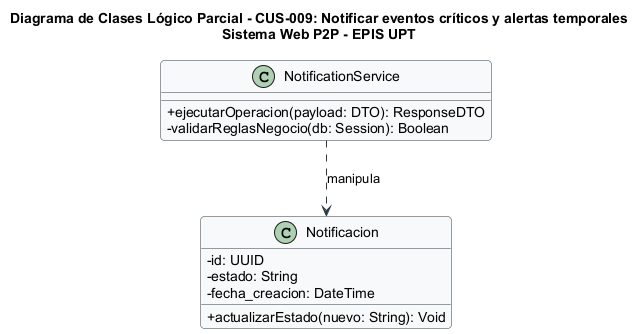

The diagram above was rendered by PlantUML. Its source (embedded in the PNG):
@startuml
title Diagrama de Clases Lógico Parcial - CUS-009: Notificar eventos críticos y alertas temporales\nSistema Web P2P - EPIS UPT

skinparam classAttributeIconSize 0
skinparam shadowing false
skinparam roundcorner 8
skinparam defaultFontName Arial
skinparam fontSize 10

skinparam class {
    BackgroundColor #F8F9FA
    BorderColor #2B3A42
    ArrowColor #2B3A42
}

class "NotificationService" as Controller {
  +ejecutarOperacion(payload: DTO): ResponseDTO
  -validarReglasNegocio(db: Session): Boolean
}

class "Notificacion" as Entity {
  -id: UUID
  -estado: String
  -fecha_creacion: DateTime
  +actualizarEstado(nuevo: String): Void
}

Controller ..> Entity : manipula
@enduml